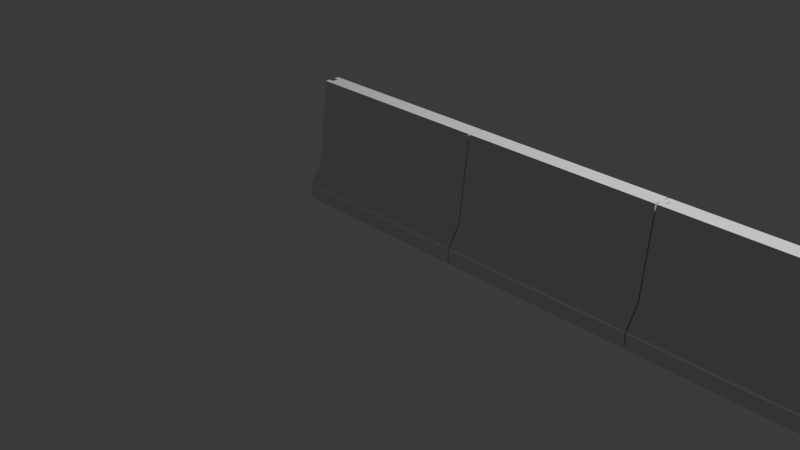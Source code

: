 # Source: betonbariyer_4lu.blend  (saved by Blender 4.2.66; exported with 4.5.12 LTS)
import bpy
from mathutils import Matrix  # noqa: F401  (used for matrix-valued properties, if any)

bpy.ops.wm.read_factory_settings(use_empty=True)
scene = bpy.context.scene
scene.name = 'Scene'

# ---- collections
col_collection = bpy.data.collections.new('Collection'); scene.collection.children.link(col_collection)

# ---- world
world_world = bpy.data.worlds.new('World'); scene.world = world_world
world_world.use_nodes = True; world_world.node_tree.nodes.clear()
_N = world_world.node_tree.nodes; _L = world_world.node_tree.links
n0 = _N.new('ShaderNodeOutputWorld'); n0.name = 'World Output'; n0.location = (300, 300)
n1 = _N.new('ShaderNodeBackground'); n1.name = 'Background'; n1.location = (10, 300)
n1.inputs[0].default_value = (0.05088, 0.05088, 0.05088, 1.0)
_L.new(n1.outputs[0], n0.inputs[0])
n0.is_active_output = True
world_world.color = (0.05088, 0.05088, 0.05088)
world_world.sun_shadow_jitter_overblur = 0.0

# ---- cameras
cam_camera = bpy.data.cameras.new('Camera')
cam_camera.clip_end = 100.0
cam_camera.ortho_scale = 7.314

# ---- lights
light_light = bpy.data.lights.new('Light', 'POINT')
light_light.energy = 1000.0
light_light.shadow_soft_size = 0.1

# ---- meshes
me_plane = bpy.data.meshes.new('Plane')
me_plane.from_pydata([(-1.0, -0.3197, 0.0), (1.0, -0.3197, 0.0), (-1.0, 0.3197, 0.0), (1.0, 0.3197, 0.0), (-1.0, -0.3197, 0.1442), (1.0, -0.3197, 0.1442), (-1.0, 0.3197, 0.1442), (1.0, 0.3197, 0.1442), (-1.0, -0.1819, 0.3768), (1.0, -0.1819, 0.3768), (-1.0, 0.1819, 0.3768), (1.0, 0.1819, 0.3768), (-1.0, 0.08122, 1.234), (-1.0, -0.08122, 1.234), (1.0, -0.08122, 1.234), (1.0, 0.08122, 1.234), (-1.0, 0.03205, 0.0), (-1.0, -0.03205, 0.0), (1.0, -0.03205, 0.0), (1.0, 0.03205, 0.0), (-1.0, 0.03205, 0.1442), (-1.0, -0.03205, 0.1442), (1.0, 0.03205, 0.1442), (1.0, -0.03205, 0.1442), (-1.0, 0.03205, 0.3768), (-1.0, -0.03205, 0.3768), (1.0, -0.03205, 0.3768), (1.0, 0.03205, 0.3768), (-1.0, -0.03205, 1.234), (-1.0, 0.03205, 1.234), (1.0, 0.03205, 1.234), (1.0, -0.03205, 1.234), (-0.9466, 0.03205, 0.3768), (-0.9466, -0.03205, 0.3768), (-0.9466, -0.03205, 1.234), (-0.9466, 0.03205, 1.234), (1.053, -0.03205, 0.3768), (1.053, 0.03205, 0.3768), (1.053, 0.03205, 1.234), (1.053, -0.03205, 1.234), (-0.9466, 0.03205, 0.1442), (-0.9466, -0.03205, 0.1442), (-0.9466, 0.03205, 0.0), (-0.9466, -0.03205, 0.0), (1.053, -0.03205, 0.0), (1.053, 0.03205, 0.0), (1.053, 0.03205, 0.1442), (1.053, -0.03205, 0.1442), (1.012, -0.3197, 0.0), (3.012, -0.3197, 0.0), (1.012, 0.3197, 0.0), (3.012, 0.3197, 0.0), (1.012, -0.3197, 0.1442), (3.012, -0.3197, 0.1442), (1.012, 0.3197, 0.1442), (3.012, 0.3197, 0.1442), (1.012, -0.1819, 0.3768), (3.012, -0.1819, 0.3768), (1.012, 0.1819, 0.3768), (3.012, 0.1819, 0.3768), (1.012, 0.08122, 1.234), (1.012, -0.08122, 1.234), (3.012, -0.08122, 1.234), (3.012, 0.08122, 1.234), (1.012, 0.03205, 0.0), (1.012, -0.03205, 0.0), (3.012, -0.03205, 0.0), (3.012, 0.03205, 0.0), (1.012, 0.03205, 0.1442), (1.012, -0.03205, 0.1442), (3.012, 0.03205, 0.1442), (3.012, -0.03205, 0.1442), (1.012, 0.03205, 0.3768), (1.012, -0.03205, 0.3768), (3.012, -0.03205, 0.3768), (3.012, 0.03205, 0.3768), (1.012, -0.03205, 1.234), (1.012, 0.03205, 1.234), (3.012, 0.03205, 1.234), (3.012, -0.03205, 1.234), (1.066, 0.03205, 0.3768), (1.066, -0.03205, 0.3768), (1.066, -0.03205, 1.234), (1.066, 0.03205, 1.234), (3.066, -0.03205, 0.3768), (3.066, 0.03205, 0.3768), (3.066, 0.03205, 1.234), (3.066, -0.03205, 1.234), (1.066, 0.03205, 0.1442), (1.066, -0.03205, 0.1442), (1.066, 0.03205, 0.0), (1.066, -0.03205, 0.0), (3.066, -0.03205, 0.0), (3.066, 0.03205, 0.0), (3.066, 0.03205, 0.1442), (3.066, -0.03205, 0.1442), (3.025, -0.3197, 0.0), (5.025, -0.3197, 0.0), (3.025, 0.3197, 0.0), (5.025, 0.3197, 0.0), (3.025, -0.3197, 0.1442), (5.025, -0.3197, 0.1442), (3.025, 0.3197, 0.1442), (5.025, 0.3197, 0.1442), (3.025, -0.1819, 0.3768), (5.025, -0.1819, 0.3768), (3.025, 0.1819, 0.3768), (5.025, 0.1819, 0.3768), (3.025, 0.08122, 1.234), (3.025, -0.08122, 1.234), (5.025, -0.08122, 1.234), (5.025, 0.08122, 1.234), (3.025, 0.03205, 0.0), (3.025, -0.03205, 0.0), (5.025, -0.03205, 0.0), (5.025, 0.03205, 0.0), (3.025, 0.03205, 0.1442), (3.025, -0.03205, 0.1442), (5.025, 0.03205, 0.1442), (5.025, -0.03205, 0.1442), (3.025, 0.03205, 0.3768), (3.025, -0.03205, 0.3768), (5.025, -0.03205, 0.3768), (5.025, 0.03205, 0.3768), (3.025, -0.03205, 1.234), (3.025, 0.03205, 1.234), (5.025, 0.03205, 1.234), (5.025, -0.03205, 1.234), (3.078, 0.03205, 0.3768), (3.078, -0.03205, 0.3768), (3.078, -0.03205, 1.234), (3.078, 0.03205, 1.234), (5.078, -0.03205, 0.3768), (5.078, 0.03205, 0.3768), (5.078, 0.03205, 1.234), (5.078, -0.03205, 1.234), (3.078, 0.03205, 0.1442), (3.078, -0.03205, 0.1442), (3.078, 0.03205, 0.0), (3.078, -0.03205, 0.0), (5.078, -0.03205, 0.0), (5.078, 0.03205, 0.0), (5.078, 0.03205, 0.1442), (5.078, -0.03205, 0.1442), (5.037, -0.3197, 0.0), (7.037, -0.3197, 0.0), (5.037, 0.3197, 0.0), (7.037, 0.3197, 0.0), (5.037, -0.3197, 0.1442), (7.037, -0.3197, 0.1442), (5.037, 0.3197, 0.1442), (7.037, 0.3197, 0.1442), (5.037, -0.1819, 0.3768), (7.037, -0.1819, 0.3768), (5.037, 0.1819, 0.3768), (7.037, 0.1819, 0.3768), (5.037, 0.08122, 1.234), (5.037, -0.08122, 1.234), (7.037, -0.08122, 1.234), (7.037, 0.08122, 1.234), (5.037, 0.03205, 0.0), (5.037, -0.03205, 0.0), (7.037, -0.03205, 0.0), (7.037, 0.03205, 0.0), (5.037, 0.03205, 0.1442), (5.037, -0.03205, 0.1442), (7.037, 0.03205, 0.1442), (7.037, -0.03205, 0.1442), (5.037, 0.03205, 0.3768), (5.037, -0.03205, 0.3768), (7.037, -0.03205, 0.3768), (7.037, 0.03205, 0.3768), (5.037, -0.03205, 1.234), (5.037, 0.03205, 1.234), (7.037, 0.03205, 1.234), (7.037, -0.03205, 1.234), (5.09, 0.03205, 0.3768), (5.09, -0.03205, 0.3768), (5.09, -0.03205, 1.234), (5.09, 0.03205, 1.234), (7.09, -0.03205, 0.3768), (7.09, 0.03205, 0.3768), (7.09, 0.03205, 1.234), (7.09, -0.03205, 1.234), (5.09, 0.03205, 0.1442), (5.09, -0.03205, 0.1442), (5.09, 0.03205, 0.0), (5.09, -0.03205, 0.0), (7.09, -0.03205, 0.0), (7.09, 0.03205, 0.0), (7.09, 0.03205, 0.1442), (7.09, -0.03205, 0.1442)], [], [(2, 16, 20, 6), (5, 23, 26, 9), (1, 18, 23, 5), (16, 2, 3, 19), (3, 2, 6, 7), (0, 1, 5, 4), (11, 10, 12, 15), (6, 20, 24, 10), (7, 6, 10, 11), (4, 5, 9, 8), (8, 9, 14, 13), (9, 26, 31, 14), (10, 24, 29, 12), (27, 11, 15, 30), (13, 14, 31, 28), (29, 30, 15, 12), (22, 7, 11, 27), (19, 3, 7, 22), (21, 4, 8, 25), (25, 8, 13, 28), (17, 0, 4, 21), (28, 31, 39, 34), (25, 28, 34, 33), (18, 17, 43, 44), (30, 29, 35, 38), (20, 16, 42, 40), (16, 19, 45, 42), (31, 26, 36, 39), (17, 21, 41, 43), (0, 17, 18, 1), (33, 34, 35, 32), (37, 38, 39, 36), (38, 35, 34, 39), (41, 33, 32, 40), (43, 41, 40, 42), (45, 46, 47, 44), (46, 37, 36, 47), (42, 45, 44, 43), (19, 22, 46, 45), (29, 24, 32, 35), (21, 25, 33, 41), (23, 18, 44, 47), (24, 20, 40, 32), (27, 30, 38, 37), (22, 27, 37, 46), (26, 23, 47, 36), (50, 64, 68, 54), (53, 71, 74, 57), (49, 66, 71, 53), (64, 50, 51, 67), (51, 50, 54, 55), (48, 49, 53, 52), (59, 58, 60, 63), (54, 68, 72, 58), (55, 54, 58, 59), (52, 53, 57, 56), (56, 57, 62, 61), (57, 74, 79, 62), (58, 72, 77, 60), (75, 59, 63, 78), (61, 62, 79, 76), (77, 78, 63, 60), (70, 55, 59, 75), (67, 51, 55, 70), (69, 52, 56, 73), (73, 56, 61, 76), (65, 48, 52, 69), (76, 79, 87, 82), (73, 76, 82, 81), (66, 65, 91, 92), (78, 77, 83, 86), (68, 64, 90, 88), (64, 67, 93, 90), (79, 74, 84, 87), (65, 69, 89, 91), (48, 65, 66, 49), (81, 82, 83, 80), (85, 86, 87, 84), (86, 83, 82, 87), (89, 81, 80, 88), (91, 89, 88, 90), (93, 94, 95, 92), (94, 85, 84, 95), (90, 93, 92, 91), (67, 70, 94, 93), (77, 72, 80, 83), (69, 73, 81, 89), (71, 66, 92, 95), (72, 68, 88, 80), (75, 78, 86, 85), (70, 75, 85, 94), (74, 71, 95, 84), (98, 112, 116, 102), (101, 119, 122, 105), (97, 114, 119, 101), (112, 98, 99, 115), (99, 98, 102, 103), (96, 97, 101, 100), (107, 106, 108, 111), (102, 116, 120, 106), (103, 102, 106, 107), (100, 101, 105, 104), (104, 105, 110, 109), (105, 122, 127, 110), (106, 120, 125, 108), (123, 107, 111, 126), (109, 110, 127, 124), (125, 126, 111, 108), (118, 103, 107, 123), (115, 99, 103, 118), (117, 100, 104, 121), (121, 104, 109, 124), (113, 96, 100, 117), (124, 127, 135, 130), (121, 124, 130, 129), (114, 113, 139, 140), (126, 125, 131, 134), (116, 112, 138, 136), (112, 115, 141, 138), (127, 122, 132, 135), (113, 117, 137, 139), (96, 113, 114, 97), (129, 130, 131, 128), (133, 134, 135, 132), (134, 131, 130, 135), (137, 129, 128, 136), (139, 137, 136, 138), (141, 142, 143, 140), (142, 133, 132, 143), (138, 141, 140, 139), (115, 118, 142, 141), (125, 120, 128, 131), (117, 121, 129, 137), (119, 114, 140, 143), (120, 116, 136, 128), (123, 126, 134, 133), (118, 123, 133, 142), (122, 119, 143, 132), (146, 160, 164, 150), (149, 167, 170, 153), (145, 162, 167, 149), (160, 146, 147, 163), (147, 146, 150, 151), (144, 145, 149, 148), (155, 154, 156, 159), (150, 164, 168, 154), (151, 150, 154, 155), (148, 149, 153, 152), (152, 153, 158, 157), (153, 170, 175, 158), (154, 168, 173, 156), (171, 155, 159, 174), (157, 158, 175, 172), (173, 174, 159, 156), (166, 151, 155, 171), (163, 147, 151, 166), (165, 148, 152, 169), (169, 152, 157, 172), (161, 144, 148, 165), (172, 175, 183, 178), (169, 172, 178, 177), (162, 161, 187, 188), (174, 173, 179, 182), (164, 160, 186, 184), (160, 163, 189, 186), (175, 170, 180, 183), (161, 165, 185, 187), (144, 161, 162, 145), (177, 178, 179, 176), (181, 182, 183, 180), (182, 179, 178, 183), (185, 177, 176, 184), (187, 185, 184, 186), (189, 190, 191, 188), (190, 181, 180, 191), (186, 189, 188, 187), (163, 166, 190, 189), (173, 168, 176, 179), (165, 169, 177, 185), (167, 162, 188, 191), (168, 164, 184, 176), (171, 174, 182, 181), (166, 171, 181, 190), (170, 167, 191, 180)])
_uv = me_plane.uv_layers.new(name='UVMap')
_uv.uv.foreach_set('vector', [0.0, 1.0, 0.0, 0.5501, 0.0, 0.5501, 0.0, 1.0, 1.0, 0.0, 1.0, 0.4499, 1.0, 0.4119, 1.0, 0.0, 1.0, 0.0, 1.0, 0.4499, 1.0, 0.4499, 1.0, 0.0, 0.0, 0.5501, 0.0, 1.0, 1.0, 1.0, 1.0, 0.5501, 1.0, 1.0, 0.0, 1.0, 0.0, 1.0, 1.0, 1.0, 0.0, 0.0, 1.0, 0.0, 1.0, 0.0, 0.0, 0.0, 1.0, 1.0, 0.0, 1.0, 0.0, 1.0, 1.0, 1.0, 0.0, 1.0, 0.0, 0.5501, 0.0, 0.5881, 0.0, 1.0, 1.0, 1.0, 0.0, 1.0, 0.0, 1.0, 1.0, 1.0, 0.0, 0.0, 1.0, 0.0, 1.0, 0.0, 0.0, 0.0, 0.0, 0.0, 1.0, 0.0, 1.0, 0.0, 0.0, 0.0, 1.0, 0.0, 1.0, 0.4119, 1.0, 0.3027, 1.0, 0.0, 0.0, 1.0, 0.0, 0.5881, 0.0, 0.6973, 0.0, 1.0, 1.0, 0.5881, 1.0, 1.0, 1.0, 1.0, 1.0, 0.6973, 0.0, 0.0, 1.0, 0.0, 1.0, 0.3027, 0.0, 0.3027, 0.0, 0.6973, 1.0, 0.6973, 1.0, 1.0, 0.0, 1.0, 1.0, 0.5501, 1.0, 1.0, 1.0, 1.0, 1.0, 0.5881, 1.0, 0.5501, 1.0, 1.0, 1.0, 1.0, 1.0, 0.5501, 0.0, 0.4499, 0.0, 0.0, 0.0, 0.0, 0.0, 0.4119, 0.0, 0.4119, 0.0, 0.0, 0.0, 0.0, 0.0, 0.3027, 0.0, 0.4499, 0.0, 0.0, 0.0, 0.0, 0.0, 0.4499, 0.0, 0.3027, 1.0, 0.3027, 1.0, 0.3027, 0.0, 0.3027, 0.0, 0.4119, 0.0, 0.3027, 0.0, 0.3027, 0.0, 0.4119, 1.0, 0.4499, 0.0, 0.4499, 0.0, 0.4499, 1.0, 0.4499, 1.0, 0.6973, 0.0, 0.6973, 0.0, 0.6973, 1.0, 0.6973, 0.0, 0.5501, 0.0, 0.5501, 0.0, 0.5501, 0.0, 0.5501, 0.0, 0.5501, 1.0, 0.5501, 1.0, 0.5501, 0.0, 0.5501, 1.0, 0.3027, 1.0, 0.4119, 1.0, 0.4119, 1.0, 0.3027, 0.0, 0.4499, 0.0, 0.4499, 0.0, 0.4499, 0.0, 0.4499, 0.0, 0.0, 0.0, 0.4499, 1.0, 0.4499, 1.0, 0.0, 0.0, 0.4119, 0.0, 0.3027, 0.0, 0.6973, 0.0, 0.5881, 1.0, 0.5881, 1.0, 0.6973, 1.0, 0.3027, 1.0, 0.4119, 1.0, 0.6973, 0.0, 0.6973, 0.0, 0.3027, 1.0, 0.3027, 0.0, 0.4499, 0.0, 0.4119, 0.0, 0.5881, 0.0, 0.5501, 0.0, 0.4499, 0.0, 0.4499, 0.0, 0.5501, 0.0, 0.5501, 1.0, 0.5501, 1.0, 0.5501, 1.0, 0.4499, 1.0, 0.4499, 1.0, 0.5501, 1.0, 0.5881, 1.0, 0.4119, 1.0, 0.4499, 0.0, 0.5501, 1.0, 0.5501, 1.0, 0.4499, 0.0, 0.4499, 1.0, 0.5501, 1.0, 0.5501, 1.0, 0.5501, 1.0, 0.5501, 0.0, 0.6973, 0.0, 0.5881, 0.0, 0.5881, 0.0, 0.6973, 0.0, 0.4499, 0.0, 0.4119, 0.0, 0.4119, 0.0, 0.4499, 1.0, 0.4499, 1.0, 0.4499, 1.0, 0.4499, 1.0, 0.4499, 0.0, 0.5881, 0.0, 0.5501, 0.0, 0.5501, 0.0, 0.5881, 1.0, 0.5881, 1.0, 0.6973, 1.0, 0.6973, 1.0, 0.5881, 1.0, 0.5501, 1.0, 0.5881, 1.0, 0.5881, 1.0, 0.5501, 1.0, 0.4119, 1.0, 0.4499, 1.0, 0.4499, 1.0, 0.4119, 0.0, 1.0, 0.0, 0.5501, 0.0, 0.5501, 0.0, 1.0, 1.0, 0.0, 1.0, 0.4499, 1.0, 0.4119, 1.0, 0.0, 1.0, 0.0, 1.0, 0.4499, 1.0, 0.4499, 1.0, 0.0, 0.0, 0.5501, 0.0, 1.0, 1.0, 1.0, 1.0, 0.5501, 1.0, 1.0, 0.0, 1.0, 0.0, 1.0, 1.0, 1.0, 0.0, 0.0, 1.0, 0.0, 1.0, 0.0, 0.0, 0.0, 1.0, 1.0, 0.0, 1.0, 0.0, 1.0, 1.0, 1.0, 0.0, 1.0, 0.0, 0.5501, 0.0, 0.5881, 0.0, 1.0, 1.0, 1.0, 0.0, 1.0, 0.0, 1.0, 1.0, 1.0, 0.0, 0.0, 1.0, 0.0, 1.0, 0.0, 0.0, 0.0, 0.0, 0.0, 1.0, 0.0, 1.0, 0.0, 0.0, 0.0, 1.0, 0.0, 1.0, 0.4119, 1.0, 0.3027, 1.0, 0.0, 0.0, 1.0, 0.0, 0.5881, 0.0, 0.6973, 0.0, 1.0, 1.0, 0.5881, 1.0, 1.0, 1.0, 1.0, 1.0, 0.6973, 0.0, 0.0, 1.0, 0.0, 1.0, 0.3027, 0.0, 0.3027, 0.0, 0.6973, 1.0, 0.6973, 1.0, 1.0, 0.0, 1.0, 1.0, 0.5501, 1.0, 1.0, 1.0, 1.0, 1.0, 0.5881, 1.0, 0.5501, 1.0, 1.0, 1.0, 1.0, 1.0, 0.5501, 0.0, 0.4499, 0.0, 0.0, 0.0, 0.0, 0.0, 0.4119, 0.0, 0.4119, 0.0, 0.0, 0.0, 0.0, 0.0, 0.3027, 0.0, 0.4499, 0.0, 0.0, 0.0, 0.0, 0.0, 0.4499, 0.0, 0.3027, 1.0, 0.3027, 1.0, 0.3027, 0.0, 0.3027, 0.0, 0.4119, 0.0, 0.3027, 0.0, 0.3027, 0.0, 0.4119, 1.0, 0.4499, 0.0, 0.4499, 0.0, 0.4499, 1.0, 0.4499, 1.0, 0.6973, 0.0, 0.6973, 0.0, 0.6973, 1.0, 0.6973, 0.0, 0.5501, 0.0, 0.5501, 0.0, 0.5501, 0.0, 0.5501, 0.0, 0.5501, 1.0, 0.5501, 1.0, 0.5501, 0.0, 0.5501, 1.0, 0.3027, 1.0, 0.4119, 1.0, 0.4119, 1.0, 0.3027, 0.0, 0.4499, 0.0, 0.4499, 0.0, 0.4499, 0.0, 0.4499, 0.0, 0.0, 0.0, 0.4499, 1.0, 0.4499, 1.0, 0.0, 0.0, 0.4119, 0.0, 0.3027, 0.0, 0.6973, 0.0, 0.5881, 1.0, 0.5881, 1.0, 0.6973, 1.0, 0.3027, 1.0, 0.4119, 1.0, 0.6973, 0.0, 0.6973, 0.0, 0.3027, 1.0, 0.3027, 0.0, 0.4499, 0.0, 0.4119, 0.0, 0.5881, 0.0, 0.5501, 0.0, 0.4499, 0.0, 0.4499, 0.0, 0.5501, 0.0, 0.5501, 1.0, 0.5501, 1.0, 0.5501, 1.0, 0.4499, 1.0, 0.4499, 1.0, 0.5501, 1.0, 0.5881, 1.0, 0.4119, 1.0, 0.4499, 0.0, 0.5501, 1.0, 0.5501, 1.0, 0.4499, 0.0, 0.4499, 1.0, 0.5501, 1.0, 0.5501, 1.0, 0.5501, 1.0, 0.5501, 0.0, 0.6973, 0.0, 0.5881, 0.0, 0.5881, 0.0, 0.6973, 0.0, 0.4499, 0.0, 0.4119, 0.0, 0.4119, 0.0, 0.4499, 1.0, 0.4499, 1.0, 0.4499, 1.0, 0.4499, 1.0, 0.4499, 0.0, 0.5881, 0.0, 0.5501, 0.0, 0.5501, 0.0, 0.5881, 1.0, 0.5881, 1.0, 0.6973, 1.0, 0.6973, 1.0, 0.5881, 1.0, 0.5501, 1.0, 0.5881, 1.0, 0.5881, 1.0, 0.5501, 1.0, 0.4119, 1.0, 0.4499, 1.0, 0.4499, 1.0, 0.4119, 0.0, 1.0, 0.0, 0.5501, 0.0, 0.5501, 0.0, 1.0, 1.0, 0.0, 1.0, 0.4499, 1.0, 0.4119, 1.0, 0.0, 1.0, 0.0, 1.0, 0.4499, 1.0, 0.4499, 1.0, 0.0, 0.0, 0.5501, 0.0, 1.0, 1.0, 1.0, 1.0, 0.5501, 1.0, 1.0, 0.0, 1.0, 0.0, 1.0, 1.0, 1.0, 0.0, 0.0, 1.0, 0.0, 1.0, 0.0, 0.0, 0.0, 1.0, 1.0, 0.0, 1.0, 0.0, 1.0, 1.0, 1.0, 0.0, 1.0, 0.0, 0.5501, 0.0, 0.5881, 0.0, 1.0, 1.0, 1.0, 0.0, 1.0, 0.0, 1.0, 1.0, 1.0, 0.0, 0.0, 1.0, 0.0, 1.0, 0.0, 0.0, 0.0, 0.0, 0.0, 1.0, 0.0, 1.0, 0.0, 0.0, 0.0, 1.0, 0.0, 1.0, 0.4119, 1.0, 0.3027, 1.0, 0.0, 0.0, 1.0, 0.0, 0.5881, 0.0, 0.6973, 0.0, 1.0, 1.0, 0.5881, 1.0, 1.0, 1.0, 1.0, 1.0, 0.6973, 0.0, 0.0, 1.0, 0.0, 1.0, 0.3027, 0.0, 0.3027, 0.0, 0.6973, 1.0, 0.6973, 1.0, 1.0, 0.0, 1.0, 1.0, 0.5501, 1.0, 1.0, 1.0, 1.0, 1.0, 0.5881, 1.0, 0.5501, 1.0, 1.0, 1.0, 1.0, 1.0, 0.5501, 0.0, 0.4499, 0.0, 0.0, 0.0, 0.0, 0.0, 0.4119, 0.0, 0.4119, 0.0, 0.0, 0.0, 0.0, 0.0, 0.3027, 0.0, 0.4499, 0.0, 0.0, 0.0, 0.0, 0.0, 0.4499, 0.0, 0.3027, 1.0, 0.3027, 1.0, 0.3027, 0.0, 0.3027, 0.0, 0.4119, 0.0, 0.3027, 0.0, 0.3027, 0.0, 0.4119, 1.0, 0.4499, 0.0, 0.4499, 0.0, 0.4499, 1.0, 0.4499, 1.0, 0.6973, 0.0, 0.6973, 0.0, 0.6973, 1.0, 0.6973, 0.0, 0.5501, 0.0, 0.5501, 0.0, 0.5501, 0.0, 0.5501, 0.0, 0.5501, 1.0, 0.5501, 1.0, 0.5501, 0.0, 0.5501, 1.0, 0.3027, 1.0, 0.4119, 1.0, 0.4119, 1.0, 0.3027, 0.0, 0.4499, 0.0, 0.4499, 0.0, 0.4499, 0.0, 0.4499, 0.0, 0.0, 0.0, 0.4499, 1.0, 0.4499, 1.0, 0.0, 0.0, 0.4119, 0.0, 0.3027, 0.0, 0.6973, 0.0, 0.5881, 1.0, 0.5881, 1.0, 0.6973, 1.0, 0.3027, 1.0, 0.4119, 1.0, 0.6973, 0.0, 0.6973, 0.0, 0.3027, 1.0, 0.3027, 0.0, 0.4499, 0.0, 0.4119, 0.0, 0.5881, 0.0, 0.5501, 0.0, 0.4499, 0.0, 0.4499, 0.0, 0.5501, 0.0, 0.5501, 1.0, 0.5501, 1.0, 0.5501, 1.0, 0.4499, 1.0, 0.4499, 1.0, 0.5501, 1.0, 0.5881, 1.0, 0.4119, 1.0, 0.4499, 0.0, 0.5501, 1.0, 0.5501, 1.0, 0.4499, 0.0, 0.4499, 1.0, 0.5501, 1.0, 0.5501, 1.0, 0.5501, 1.0, 0.5501, 0.0, 0.6973, 0.0, 0.5881, 0.0, 0.5881, 0.0, 0.6973, 0.0, 0.4499, 0.0, 0.4119, 0.0, 0.4119, 0.0, 0.4499, 1.0, 0.4499, 1.0, 0.4499, 1.0, 0.4499, 1.0, 0.4499, 0.0, 0.5881, 0.0, 0.5501, 0.0, 0.5501, 0.0, 0.5881, 1.0, 0.5881, 1.0, 0.6973, 1.0, 0.6973, 1.0, 0.5881, 1.0, 0.5501, 1.0, 0.5881, 1.0, 0.5881, 1.0, 0.5501, 1.0, 0.4119, 1.0, 0.4499, 1.0, 0.4499, 1.0, 0.4119, 0.0, 1.0, 0.0, 0.5501, 0.0, 0.5501, 0.0, 1.0, 1.0, 0.0, 1.0, 0.4499, 1.0, 0.4119, 1.0, 0.0, 1.0, 0.0, 1.0, 0.4499, 1.0, 0.4499, 1.0, 0.0, 0.0, 0.5501, 0.0, 1.0, 1.0, 1.0, 1.0, 0.5501, 1.0, 1.0, 0.0, 1.0, 0.0, 1.0, 1.0, 1.0, 0.0, 0.0, 1.0, 0.0, 1.0, 0.0, 0.0, 0.0, 1.0, 1.0, 0.0, 1.0, 0.0, 1.0, 1.0, 1.0, 0.0, 1.0, 0.0, 0.5501, 0.0, 0.5881, 0.0, 1.0, 1.0, 1.0, 0.0, 1.0, 0.0, 1.0, 1.0, 1.0, 0.0, 0.0, 1.0, 0.0, 1.0, 0.0, 0.0, 0.0, 0.0, 0.0, 1.0, 0.0, 1.0, 0.0, 0.0, 0.0, 1.0, 0.0, 1.0, 0.4119, 1.0, 0.3027, 1.0, 0.0, 0.0, 1.0, 0.0, 0.5881, 0.0, 0.6973, 0.0, 1.0, 1.0, 0.5881, 1.0, 1.0, 1.0, 1.0, 1.0, 0.6973, 0.0, 0.0, 1.0, 0.0, 1.0, 0.3027, 0.0, 0.3027, 0.0, 0.6973, 1.0, 0.6973, 1.0, 1.0, 0.0, 1.0, 1.0, 0.5501, 1.0, 1.0, 1.0, 1.0, 1.0, 0.5881, 1.0, 0.5501, 1.0, 1.0, 1.0, 1.0, 1.0, 0.5501, 0.0, 0.4499, 0.0, 0.0, 0.0, 0.0, 0.0, 0.4119, 0.0, 0.4119, 0.0, 0.0, 0.0, 0.0, 0.0, 0.3027, 0.0, 0.4499, 0.0, 0.0, 0.0, 0.0, 0.0, 0.4499, 0.0, 0.3027, 1.0, 0.3027, 1.0, 0.3027, 0.0, 0.3027, 0.0, 0.4119, 0.0, 0.3027, 0.0, 0.3027, 0.0, 0.4119, 1.0, 0.4499, 0.0, 0.4499, 0.0, 0.4499, 1.0, 0.4499, 1.0, 0.6973, 0.0, 0.6973, 0.0, 0.6973, 1.0, 0.6973, 0.0, 0.5501, 0.0, 0.5501, 0.0, 0.5501, 0.0, 0.5501, 0.0, 0.5501, 1.0, 0.5501, 1.0, 0.5501, 0.0, 0.5501, 1.0, 0.3027, 1.0, 0.4119, 1.0, 0.4119, 1.0, 0.3027, 0.0, 0.4499, 0.0, 0.4499, 0.0, 0.4499, 0.0, 0.4499, 0.0, 0.0, 0.0, 0.4499, 1.0, 0.4499, 1.0, 0.0, 0.0, 0.4119, 0.0, 0.3027, 0.0, 0.6973, 0.0, 0.5881, 1.0, 0.5881, 1.0, 0.6973, 1.0, 0.3027, 1.0, 0.4119, 1.0, 0.6973, 0.0, 0.6973, 0.0, 0.3027, 1.0, 0.3027, 0.0, 0.4499, 0.0, 0.4119, 0.0, 0.5881, 0.0, 0.5501, 0.0, 0.4499, 0.0, 0.4499, 0.0, 0.5501, 0.0, 0.5501, 1.0, 0.5501, 1.0, 0.5501, 1.0, 0.4499, 1.0, 0.4499, 1.0, 0.5501, 1.0, 0.5881, 1.0, 0.4119, 1.0, 0.4499, 0.0, 0.5501, 1.0, 0.5501, 1.0, 0.4499, 0.0, 0.4499, 1.0, 0.5501, 1.0, 0.5501, 1.0, 0.5501, 1.0, 0.5501, 0.0, 0.6973, 0.0, 0.5881, 0.0, 0.5881, 0.0, 0.6973, 0.0, 0.4499, 0.0, 0.4119, 0.0, 0.4119, 0.0, 0.4499, 1.0, 0.4499, 1.0, 0.4499, 1.0, 0.4499, 1.0, 0.4499, 0.0, 0.5881, 0.0, 0.5501, 0.0, 0.5501, 0.0, 0.5881, 1.0, 0.5881, 1.0, 0.6973, 1.0, 0.6973, 1.0, 0.5881, 1.0, 0.5501, 1.0, 0.5881, 1.0, 0.5881, 1.0, 0.5501, 1.0, 0.4119, 1.0, 0.4499, 1.0, 0.4499, 1.0, 0.4119])
me_plane.update()

# ---- objects
ob_light = bpy.data.objects.new('Light', light_light)
ob_camera = bpy.data.objects.new('Camera', cam_camera)
ob_empty = bpy.data.objects.new('Empty', None)
ob_plane = bpy.data.objects.new('Plane', me_plane)

# ---- transforms, parenting, visibility, modifiers, constraints
ob_light.location = (4.076, 1.005, 5.904)
ob_light.rotation_euler = (0.6503, 0.05522, 1.866)
ob_light.lock_rotations_4d = False
ob_light.empty_display_type = 'ARROWS'
ob_light.color = (0.0, 0.0, 0.0, 0.0)
ob_light.lineart.crease_threshold = 0.0
ob_camera.location = (7.359, -6.926, 4.958)
ob_camera.rotation_euler = (1.109, 0.0, 0.8149)
ob_camera.lock_rotations_4d = False
ob_camera.empty_display_type = 'ARROWS'
ob_camera.color = (0.0, 0.0, 0.0, 0.0)
ob_camera.display_type = 'WIRE'
ob_camera.lineart.crease_threshold = 0.0
ob_empty.location = (0.0, 4.581, 0.0)
ob_empty.rotation_euler = (1.571, 0.0, 0.0)
ob_empty.empty_display_type = 'IMAGE'
ob_empty.empty_display_size = 5.0
ob_plane.location = (0.0, 0.0, 0.0)

# ---- collection membership
col_collection.objects.link(ob_light)
col_collection.objects.link(ob_camera)
col_collection.objects.link(ob_empty)
col_collection.objects.link(ob_plane)

# ---- scene / render settings (as saved in the file)
scene.camera = ob_camera
scene.frame_start = 1; scene.frame_end = 250; scene.frame_set(1)
scene.render.engine = 'BLENDER_EEVEE_NEXT'
bpy.context.view_layer.update()
